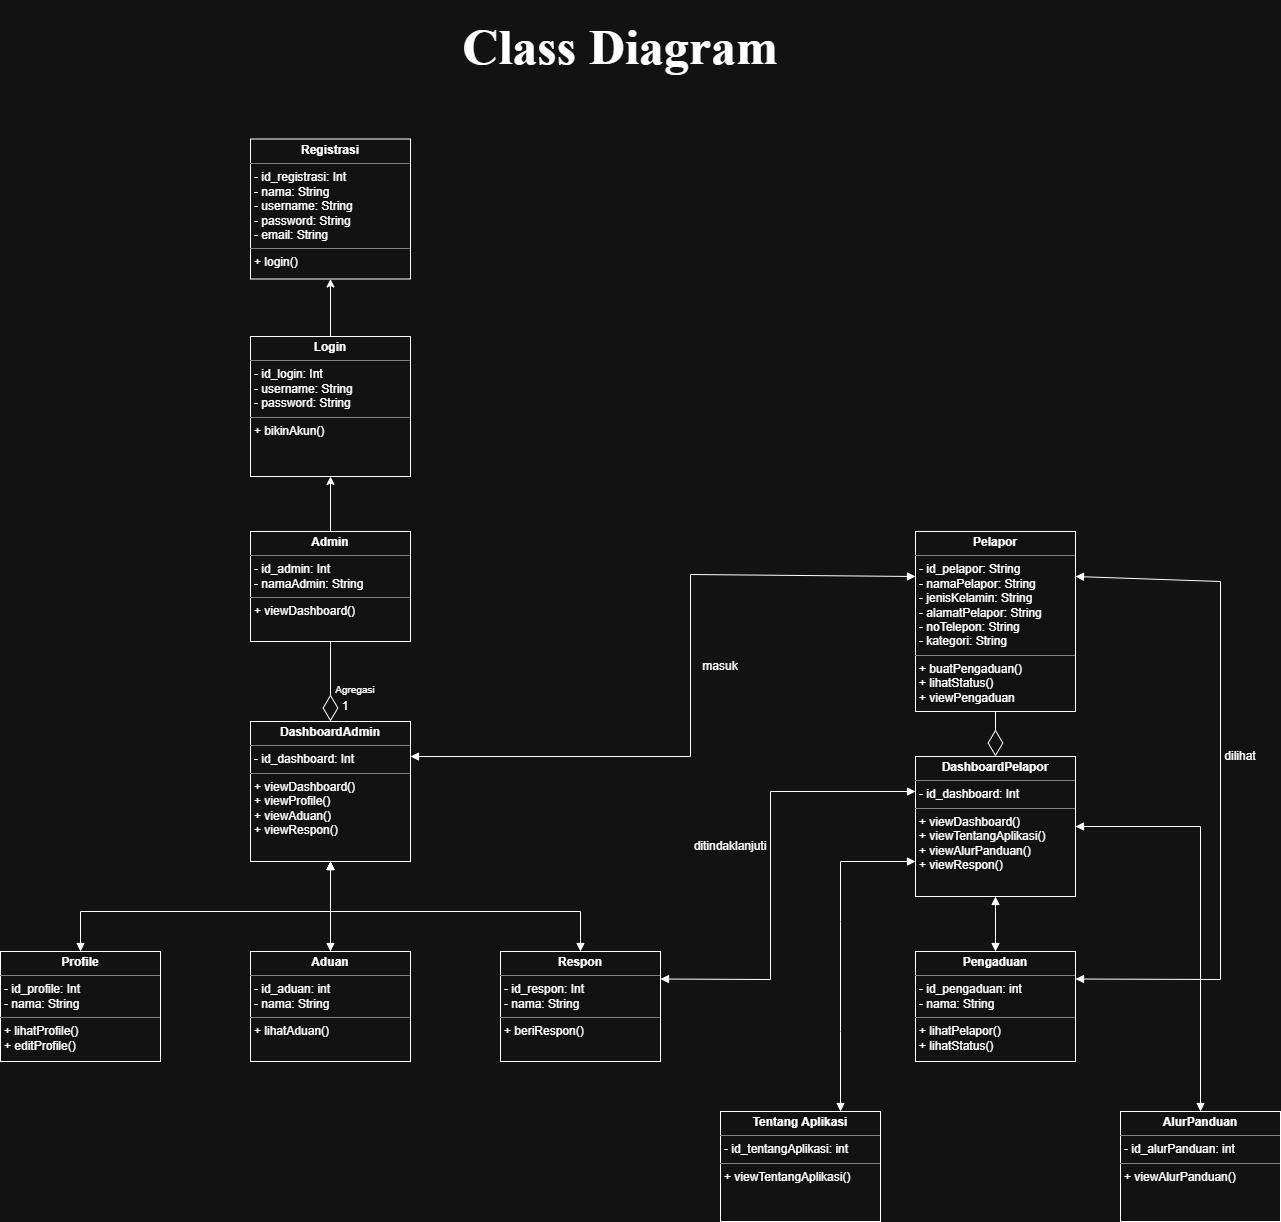

The diagram above was exported from draw.io. Its source (the exported page's mxGraphModel, read from the mxfile embedded in the PNG):
<mxGraphModel dx="2316" dy="2520" grid="1" gridSize="10" guides="1" tooltips="1" connect="1" arrows="1" fold="1" page="1" pageScale="1" pageWidth="827" pageHeight="1169" math="0" shadow="0">
  <root>
    <mxCell id="0" />
    <mxCell id="1" parent="0" />
    <mxCell id="2" value="&lt;h1&gt;&lt;font face=&quot;Times New Roman&quot; style=&quot;font-size: 50px; background-color: light-dark(#ffffff, var(--ge-dark-color, #121212));&quot;&gt;Class Diagram&lt;/font&gt;&lt;/h1&gt;" style="text;html=1;whiteSpace=wrap;strokeColor=none;fillColor=none;align=center;verticalAlign=middle;rounded=0;" vertex="1" parent="1">
      <mxGeometry x="3680" y="-390" width="320" height="70" as="geometry" />
    </mxCell>
    <mxCell id="3" value="&lt;p style=&quot;margin:0px;margin-top:4px;text-align:center;&quot;&gt;&lt;b&gt;Registrasi&lt;/b&gt;&lt;/p&gt;&lt;hr size=&quot;1&quot; style=&quot;border-style:solid;&quot;&gt;&lt;p style=&quot;margin:0px;margin-left:4px;&quot;&gt;- id_registrasi: Int&lt;/p&gt;&lt;p style=&quot;margin:0px;margin-left:4px;&quot;&gt;- nama: String&lt;/p&gt;&lt;p style=&quot;margin:0px;margin-left:4px;&quot;&gt;- username: String&lt;/p&gt;&lt;p style=&quot;margin:0px;margin-left:4px;&quot;&gt;- password: String&lt;/p&gt;&lt;p style=&quot;margin:0px;margin-left:4px;&quot;&gt;- email: String&lt;/p&gt;&lt;hr size=&quot;1&quot; style=&quot;border-style:solid;&quot;&gt;&lt;p style=&quot;margin:0px;margin-left:4px;&quot;&gt;+ login()&lt;/p&gt;" style="verticalAlign=top;align=left;overflow=fill;html=1;whiteSpace=wrap;" vertex="1" parent="1">
      <mxGeometry x="3470" y="-262.5" width="160" height="140" as="geometry" />
    </mxCell>
    <mxCell id="4" value="&lt;p style=&quot;margin:0px;margin-top:4px;text-align:center;&quot;&gt;&lt;b&gt;Login&lt;/b&gt;&lt;/p&gt;&lt;hr size=&quot;1&quot; style=&quot;border-style:solid;&quot;&gt;&lt;p style=&quot;margin:0px;margin-left:4px;&quot;&gt;- id_login: Int&lt;/p&gt;&lt;p style=&quot;margin:0px;margin-left:4px;&quot;&gt;- username: String&lt;/p&gt;&lt;p style=&quot;margin:0px;margin-left:4px;&quot;&gt;- password: String&lt;/p&gt;&lt;hr size=&quot;1&quot; style=&quot;border-style:solid;&quot;&gt;&lt;p style=&quot;margin:0px;margin-left:4px;&quot;&gt;&lt;span style=&quot;background-color: transparent; color: light-dark(rgb(0, 0, 0), rgb(255, 255, 255));&quot;&gt;+ bikinAkun()&lt;/span&gt;&lt;/p&gt;" style="verticalAlign=top;align=left;overflow=fill;html=1;whiteSpace=wrap;" vertex="1" parent="1">
      <mxGeometry x="3470" y="-65" width="160" height="140" as="geometry" />
    </mxCell>
    <mxCell id="5" value="&lt;p style=&quot;margin:0px;margin-top:4px;text-align:center;&quot;&gt;&lt;b&gt;Pelapor&lt;/b&gt;&lt;/p&gt;&lt;hr size=&quot;1&quot; style=&quot;border-style:solid;&quot;&gt;&lt;p style=&quot;margin:0px;margin-left:4px;&quot;&gt;- id_pelapor: String&lt;/p&gt;&lt;p style=&quot;margin:0px;margin-left:4px;&quot;&gt;- namaPelapor: String&lt;/p&gt;&lt;p style=&quot;margin:0px;margin-left:4px;&quot;&gt;- jenisKelamin: String&lt;/p&gt;&lt;p style=&quot;margin:0px;margin-left:4px;&quot;&gt;- alamatPelapor: String&lt;/p&gt;&lt;p style=&quot;margin:0px;margin-left:4px;&quot;&gt;- noTelepon: String&lt;/p&gt;&lt;p style=&quot;margin:0px;margin-left:4px;&quot;&gt;- kategori: String&lt;/p&gt;&lt;hr size=&quot;1&quot; style=&quot;border-style:solid;&quot;&gt;&lt;p style=&quot;margin:0px;margin-left:4px;&quot;&gt;+ buatPengaduan()&lt;/p&gt;&lt;p style=&quot;margin:0px;margin-left:4px;&quot;&gt;+ lihatStatus()&lt;/p&gt;&lt;p style=&quot;margin:0px;margin-left:4px;&quot;&gt;+ viewPengaduan&lt;/p&gt;" style="verticalAlign=top;align=left;overflow=fill;html=1;whiteSpace=wrap;" vertex="1" parent="1">
      <mxGeometry x="4135" y="130" width="160" height="180" as="geometry" />
    </mxCell>
    <mxCell id="6" value="&lt;p style=&quot;margin:0px;margin-top:4px;text-align:center;&quot;&gt;&lt;b&gt;Pengaduan&lt;/b&gt;&lt;/p&gt;&lt;hr size=&quot;1&quot; style=&quot;border-style:solid;&quot;&gt;&lt;p style=&quot;margin:0px;margin-left:4px;&quot;&gt;- id_pengaduan: int&lt;/p&gt;&lt;p style=&quot;margin:0px;margin-left:4px;&quot;&gt;- nama: String&lt;/p&gt;&lt;hr size=&quot;1&quot; style=&quot;border-style:solid;&quot;&gt;&lt;p style=&quot;margin:0px;margin-left:4px;&quot;&gt;+ lihatPelapor()&lt;/p&gt;&lt;p style=&quot;margin:0px;margin-left:4px;&quot;&gt;+ lihatStatus()&lt;/p&gt;" style="verticalAlign=top;align=left;overflow=fill;html=1;whiteSpace=wrap;" vertex="1" parent="1">
      <mxGeometry x="4135" y="550" width="160" height="110" as="geometry" />
    </mxCell>
    <mxCell id="7" value="&lt;p style=&quot;margin:0px;margin-top:4px;text-align:center;&quot;&gt;&lt;b&gt;Respon&lt;/b&gt;&lt;/p&gt;&lt;hr size=&quot;1&quot; style=&quot;border-style:solid;&quot;&gt;&lt;p style=&quot;margin:0px;margin-left:4px;&quot;&gt;- id_respon: Int&lt;/p&gt;&lt;p style=&quot;margin:0px;margin-left:4px;&quot;&gt;- nama: String&lt;/p&gt;&lt;hr size=&quot;1&quot; style=&quot;border-style:solid;&quot;&gt;&lt;p style=&quot;margin:0px;margin-left:4px;&quot;&gt;&lt;span style=&quot;background-color: transparent; color: light-dark(rgb(0, 0, 0), rgb(255, 255, 255));&quot;&gt;+ beriRespon()&lt;/span&gt;&lt;/p&gt;" style="verticalAlign=top;align=left;overflow=fill;html=1;whiteSpace=wrap;" vertex="1" parent="1">
      <mxGeometry x="3720" y="550" width="160" height="110" as="geometry" />
    </mxCell>
    <mxCell id="8" value="&lt;p style=&quot;margin:0px;margin-top:4px;text-align:center;&quot;&gt;&lt;b&gt;Profile&lt;/b&gt;&lt;/p&gt;&lt;hr size=&quot;1&quot; style=&quot;border-style:solid;&quot;&gt;&lt;p style=&quot;margin:0px;margin-left:4px;&quot;&gt;- id_profile: Int&lt;/p&gt;&lt;p style=&quot;margin:0px;margin-left:4px;&quot;&gt;- nama: String&lt;/p&gt;&lt;hr size=&quot;1&quot; style=&quot;border-style:solid;&quot;&gt;&lt;p style=&quot;margin:0px;margin-left:4px;&quot;&gt;&lt;span style=&quot;background-color: transparent; color: light-dark(rgb(0, 0, 0), rgb(255, 255, 255));&quot;&gt;+ lihatProfile()&lt;/span&gt;&lt;/p&gt;&lt;p style=&quot;margin:0px;margin-left:4px;&quot;&gt;&lt;span style=&quot;background-color: transparent; color: light-dark(rgb(0, 0, 0), rgb(255, 255, 255));&quot;&gt;+ editProfile()&lt;/span&gt;&lt;/p&gt;" style="verticalAlign=top;align=left;overflow=fill;html=1;whiteSpace=wrap;" vertex="1" parent="1">
      <mxGeometry x="3220" y="550" width="160" height="110" as="geometry" />
    </mxCell>
    <mxCell id="9" value="&lt;p style=&quot;margin:0px;margin-top:4px;text-align:center;&quot;&gt;&lt;b&gt;Admin&lt;/b&gt;&lt;/p&gt;&lt;hr size=&quot;1&quot; style=&quot;border-style:solid;&quot;&gt;&lt;p style=&quot;margin:0px;margin-left:4px;&quot;&gt;- id_admin: Int&lt;/p&gt;&lt;p style=&quot;margin:0px;margin-left:4px;&quot;&gt;- namaAdmin: String&lt;/p&gt;&lt;hr size=&quot;1&quot; style=&quot;border-style:solid;&quot;&gt;&lt;p style=&quot;margin:0px;margin-left:4px;&quot;&gt;&lt;span style=&quot;background-color: transparent; color: light-dark(rgb(0, 0, 0), rgb(255, 255, 255));&quot;&gt;+ viewDashboard()&lt;/span&gt;&lt;/p&gt;" style="verticalAlign=top;align=left;overflow=fill;html=1;whiteSpace=wrap;" vertex="1" parent="1">
      <mxGeometry x="3470" y="130" width="160" height="110" as="geometry" />
    </mxCell>
    <mxCell id="10" value="" style="endArrow=diamondThin;endFill=0;endSize=24;html=1;rounded=0;exitX=0.5;exitY=1;exitDx=0;exitDy=0;entryX=0.5;entryY=0;entryDx=0;entryDy=0;" edge="1" source="9" target="20" parent="1">
      <mxGeometry width="160" relative="1" as="geometry">
        <mxPoint x="3810" y="239.99999999999977" as="sourcePoint" />
        <mxPoint x="3790" y="310" as="targetPoint" />
      </mxGeometry>
    </mxCell>
    <mxCell id="11" value="1" style="text;html=1;whiteSpace=wrap;strokeColor=none;fillColor=none;align=center;verticalAlign=middle;rounded=0;" vertex="1" parent="1">
      <mxGeometry x="3560" y="297.5" width="10" height="15" as="geometry" />
    </mxCell>
    <mxCell id="12" value="&lt;p style=&quot;margin:0px;margin-top:4px;text-align:center;&quot;&gt;&lt;b&gt;Aduan&lt;/b&gt;&lt;/p&gt;&lt;hr size=&quot;1&quot; style=&quot;border-style:solid;&quot;&gt;&lt;p style=&quot;margin:0px;margin-left:4px;&quot;&gt;- id_aduan: int&lt;/p&gt;&lt;p style=&quot;margin:0px;margin-left:4px;&quot;&gt;- nama: String&lt;/p&gt;&lt;hr size=&quot;1&quot; style=&quot;border-style:solid;&quot;&gt;&lt;p style=&quot;margin:0px;margin-left:4px;&quot;&gt;+ lihatAduan()&lt;/p&gt;" style="verticalAlign=top;align=left;overflow=fill;html=1;whiteSpace=wrap;" vertex="1" parent="1">
      <mxGeometry x="3470" y="550" width="160" height="110" as="geometry" />
    </mxCell>
    <mxCell id="13" value="" style="endArrow=block;startArrow=block;endFill=1;startFill=1;html=1;rounded=0;exitX=0.5;exitY=0;exitDx=0;exitDy=0;entryX=0.5;entryY=1;entryDx=0;entryDy=0;" edge="1" source="8" target="20" parent="1">
      <mxGeometry width="160" relative="1" as="geometry">
        <mxPoint x="3390" y="710" as="sourcePoint" />
        <mxPoint x="3550.000000000001" y="620.0000000000005" as="targetPoint" />
        <Array as="points">
          <mxPoint x="3300" y="510" />
          <mxPoint x="3550" y="510" />
        </Array>
      </mxGeometry>
    </mxCell>
    <mxCell id="14" value="" style="endArrow=block;startArrow=block;endFill=1;startFill=1;html=1;rounded=0;exitX=0.5;exitY=1;exitDx=0;exitDy=0;entryX=0.5;entryY=0;entryDx=0;entryDy=0;" edge="1" source="20" target="12" parent="1">
      <mxGeometry width="160" relative="1" as="geometry">
        <mxPoint x="3530" y="790" as="sourcePoint" />
        <mxPoint x="3530" y="500" as="targetPoint" />
        <Array as="points" />
      </mxGeometry>
    </mxCell>
    <mxCell id="15" value="" style="endArrow=diamondThin;endFill=0;endSize=24;html=1;rounded=0;exitX=0.5;exitY=1;exitDx=0;exitDy=0;entryX=0.5;entryY=0;entryDx=0;entryDy=0;" edge="1" source="5" target="22" parent="1">
      <mxGeometry width="160" relative="1" as="geometry">
        <mxPoint x="4040" y="172.5" as="sourcePoint" />
        <mxPoint x="4214.999999999999" y="360" as="targetPoint" />
      </mxGeometry>
    </mxCell>
    <mxCell id="16" value="" style="endArrow=block;startArrow=block;endFill=1;startFill=1;html=1;rounded=0;exitX=0.5;exitY=0;exitDx=0;exitDy=0;entryX=0.5;entryY=1;entryDx=0;entryDy=0;" edge="1" source="6" target="22" parent="1">
      <mxGeometry width="160" relative="1" as="geometry">
        <mxPoint x="4110" y="667.5" as="sourcePoint" />
        <mxPoint x="4214.999999999999" y="640" as="targetPoint" />
        <Array as="points" />
      </mxGeometry>
    </mxCell>
    <mxCell id="17" value="Agregasi" style="text;html=1;whiteSpace=wrap;strokeColor=none;fillColor=none;align=center;verticalAlign=middle;rounded=0;fontSize=10;" vertex="1" parent="1">
      <mxGeometry x="3560" y="282.5" width="30" height="10" as="geometry" />
    </mxCell>
    <mxCell id="18" style="edgeStyle=orthogonalEdgeStyle;rounded=0;orthogonalLoop=1;jettySize=auto;html=1;exitX=0.5;exitY=0;exitDx=0;exitDy=0;entryX=0.5;entryY=1;entryDx=0;entryDy=0;" edge="1" source="9" target="4" parent="1">
      <mxGeometry relative="1" as="geometry">
        <mxPoint x="3700" y="50" as="targetPoint" />
        <mxPoint x="4162" y="180" as="sourcePoint" />
      </mxGeometry>
    </mxCell>
    <mxCell id="19" style="edgeStyle=orthogonalEdgeStyle;rounded=0;orthogonalLoop=1;jettySize=auto;html=1;entryX=0.5;entryY=1;entryDx=0;entryDy=0;exitX=0.5;exitY=0;exitDx=0;exitDy=0;" edge="1" source="4" target="3" parent="1">
      <mxGeometry relative="1" as="geometry">
        <mxPoint x="3770" as="targetPoint" />
        <mxPoint x="3590" y="-80" as="sourcePoint" />
      </mxGeometry>
    </mxCell>
    <mxCell id="20" value="&lt;p style=&quot;margin:0px;margin-top:4px;text-align:center;&quot;&gt;&lt;b&gt;DashboardAdmin&lt;/b&gt;&lt;/p&gt;&lt;hr size=&quot;1&quot; style=&quot;border-style:solid;&quot;&gt;&lt;p style=&quot;margin:0px;margin-left:4px;&quot;&gt;- id_dashboard: Int&lt;/p&gt;&lt;hr size=&quot;1&quot; style=&quot;border-style:solid;&quot;&gt;&lt;p style=&quot;margin:0px;margin-left:4px;&quot;&gt;&lt;span style=&quot;background-color: transparent; color: light-dark(rgb(0, 0, 0), rgb(255, 255, 255));&quot;&gt;+ viewDashboard()&lt;/span&gt;&lt;/p&gt;&lt;p style=&quot;margin:0px;margin-left:4px;&quot;&gt;&lt;span style=&quot;background-color: transparent; color: light-dark(rgb(0, 0, 0), rgb(255, 255, 255));&quot;&gt;+ viewProfile()&lt;/span&gt;&lt;/p&gt;&lt;p style=&quot;margin:0px;margin-left:4px;&quot;&gt;&lt;span style=&quot;background-color: transparent; color: light-dark(rgb(0, 0, 0), rgb(255, 255, 255));&quot;&gt;+ viewAduan()&lt;/span&gt;&lt;/p&gt;&lt;p style=&quot;margin:0px;margin-left:4px;&quot;&gt;&lt;span style=&quot;background-color: transparent; color: light-dark(rgb(0, 0, 0), rgb(255, 255, 255));&quot;&gt;+ viewRespon()&lt;/span&gt;&lt;/p&gt;" style="verticalAlign=top;align=left;overflow=fill;html=1;whiteSpace=wrap;" vertex="1" parent="1">
      <mxGeometry x="3470" y="320" width="160" height="140" as="geometry" />
    </mxCell>
    <mxCell id="21" value="" style="endArrow=block;startArrow=block;endFill=1;startFill=1;html=1;rounded=0;exitX=0.5;exitY=1;exitDx=0;exitDy=0;entryX=0.5;entryY=0;entryDx=0;entryDy=0;" edge="1" source="20" target="7" parent="1">
      <mxGeometry width="160" relative="1" as="geometry">
        <mxPoint x="3740" y="480" as="sourcePoint" />
        <mxPoint x="3740" y="570" as="targetPoint" />
        <Array as="points">
          <mxPoint x="3550" y="510" />
          <mxPoint x="3800" y="510" />
        </Array>
      </mxGeometry>
    </mxCell>
    <mxCell id="22" value="&lt;p style=&quot;margin:0px;margin-top:4px;text-align:center;&quot;&gt;&lt;b&gt;DashboardPelapor&lt;/b&gt;&lt;/p&gt;&lt;hr size=&quot;1&quot; style=&quot;border-style:solid;&quot;&gt;&lt;p style=&quot;margin:0px;margin-left:4px;&quot;&gt;- id_dashboard: Int&lt;/p&gt;&lt;hr size=&quot;1&quot; style=&quot;border-style:solid;&quot;&gt;&lt;p style=&quot;margin:0px;margin-left:4px;&quot;&gt;&lt;span style=&quot;background-color: transparent; color: light-dark(rgb(0, 0, 0), rgb(255, 255, 255));&quot;&gt;+ viewDashboard()&lt;/span&gt;&lt;/p&gt;&lt;p style=&quot;margin:0px;margin-left:4px;&quot;&gt;+ viewTentangAplikasi()&lt;/p&gt;&lt;p style=&quot;margin:0px;margin-left:4px;&quot;&gt;+ viewAlurPanduan()&lt;/p&gt;&lt;p style=&quot;margin:0px;margin-left:4px;&quot;&gt;+ viewRespon()&lt;/p&gt;" style="verticalAlign=top;align=left;overflow=fill;html=1;whiteSpace=wrap;" vertex="1" parent="1">
      <mxGeometry x="4135" y="355" width="160" height="140" as="geometry" />
    </mxCell>
    <mxCell id="23" value="" style="endArrow=block;startArrow=block;endFill=1;startFill=1;html=1;rounded=0;exitX=1;exitY=0.25;exitDx=0;exitDy=0;entryX=0;entryY=0.25;entryDx=0;entryDy=0;" edge="1" source="20" target="5" parent="1">
      <mxGeometry width="160" relative="1" as="geometry">
        <mxPoint x="3800" y="310" as="sourcePoint" />
        <mxPoint x="4050" y="400" as="targetPoint" />
        <Array as="points">
          <mxPoint x="3910" y="355" />
          <mxPoint x="3910" y="173" />
        </Array>
      </mxGeometry>
    </mxCell>
    <mxCell id="24" value="masuk" style="text;html=1;whiteSpace=wrap;strokeColor=none;fillColor=none;align=center;verticalAlign=middle;rounded=0;" vertex="1" parent="1">
      <mxGeometry x="3910" y="250" width="60" height="30" as="geometry" />
    </mxCell>
    <mxCell id="25" value="" style="endArrow=block;startArrow=block;endFill=1;startFill=1;html=1;rounded=0;exitX=1;exitY=0.25;exitDx=0;exitDy=0;entryX=0;entryY=0.25;entryDx=0;entryDy=0;" edge="1" source="7" target="22" parent="1">
      <mxGeometry width="160" relative="1" as="geometry">
        <mxPoint x="3900" y="495" as="sourcePoint" />
        <mxPoint x="3900" y="440" as="targetPoint" />
        <Array as="points">
          <mxPoint x="3990" y="578" />
          <mxPoint x="3990" y="390" />
        </Array>
      </mxGeometry>
    </mxCell>
    <mxCell id="26" value="&lt;p style=&quot;margin:0px;margin-top:4px;text-align:center;&quot;&gt;&lt;b&gt;Tentang Aplikasi&lt;/b&gt;&lt;/p&gt;&lt;hr size=&quot;1&quot; style=&quot;border-style:solid;&quot;&gt;&lt;p style=&quot;margin:0px;margin-left:4px;&quot;&gt;- id_tentangAplikasi: int&lt;/p&gt;&lt;hr size=&quot;1&quot; style=&quot;border-style:solid;&quot;&gt;&lt;p style=&quot;margin:0px;margin-left:4px;&quot;&gt;+ viewTentangAplikasi()&lt;/p&gt;" style="verticalAlign=top;align=left;overflow=fill;html=1;whiteSpace=wrap;" vertex="1" parent="1">
      <mxGeometry x="3940" y="710" width="160" height="110" as="geometry" />
    </mxCell>
    <mxCell id="27" value="&lt;p style=&quot;margin:0px;margin-top:4px;text-align:center;&quot;&gt;&lt;b&gt;AlurPanduan&lt;/b&gt;&lt;/p&gt;&lt;hr size=&quot;1&quot; style=&quot;border-style:solid;&quot;&gt;&lt;p style=&quot;margin:0px;margin-left:4px;&quot;&gt;- id_alurPanduan: int&lt;/p&gt;&lt;hr size=&quot;1&quot; style=&quot;border-style:solid;&quot;&gt;&lt;p style=&quot;margin:0px;margin-left:4px;&quot;&gt;+ viewAlurPanduan()&lt;/p&gt;" style="verticalAlign=top;align=left;overflow=fill;html=1;whiteSpace=wrap;" vertex="1" parent="1">
      <mxGeometry x="4340" y="710" width="160" height="110" as="geometry" />
    </mxCell>
    <mxCell id="28" value="" style="endArrow=block;startArrow=block;endFill=1;startFill=1;html=1;rounded=0;exitX=0.75;exitY=0;exitDx=0;exitDy=0;entryX=0;entryY=0.75;entryDx=0;entryDy=0;" edge="1" source="26" target="22" parent="1">
      <mxGeometry width="160" relative="1" as="geometry">
        <mxPoint x="4050" y="628" as="sourcePoint" />
        <mxPoint x="4305" y="440" as="targetPoint" />
        <Array as="points">
          <mxPoint x="4060" y="630" />
          <mxPoint x="4060" y="520" />
          <mxPoint x="4060" y="460" />
        </Array>
      </mxGeometry>
    </mxCell>
    <mxCell id="29" value="" style="endArrow=block;startArrow=block;endFill=1;startFill=1;html=1;rounded=0;exitX=0.5;exitY=0;exitDx=0;exitDy=0;entryX=1;entryY=0.5;entryDx=0;entryDy=0;" edge="1" source="27" target="22" parent="1">
      <mxGeometry width="160" relative="1" as="geometry">
        <mxPoint x="4420" y="718" as="sourcePoint" />
        <mxPoint x="4675" y="530" as="targetPoint" />
        <Array as="points">
          <mxPoint x="4420" y="425" />
        </Array>
      </mxGeometry>
    </mxCell>
    <mxCell id="30" value="" style="endArrow=block;startArrow=block;endFill=1;startFill=1;html=1;rounded=0;exitX=1;exitY=0.25;exitDx=0;exitDy=0;entryX=1;entryY=0.25;entryDx=0;entryDy=0;" edge="1" source="6" target="5" parent="1">
      <mxGeometry width="160" relative="1" as="geometry">
        <mxPoint x="4595" y="725" as="sourcePoint" />
        <mxPoint x="4470" y="440" as="targetPoint" />
        <Array as="points">
          <mxPoint x="4440" y="578" />
          <mxPoint x="4440" y="180" />
        </Array>
      </mxGeometry>
    </mxCell>
    <mxCell id="31" value="dilihat" style="text;html=1;whiteSpace=wrap;strokeColor=none;fillColor=none;align=center;verticalAlign=middle;rounded=0;" vertex="1" parent="1">
      <mxGeometry x="4430" y="340" width="60" height="30" as="geometry" />
    </mxCell>
    <mxCell id="32" value="ditindaklanjuti" style="text;html=1;whiteSpace=wrap;strokeColor=none;fillColor=none;align=center;verticalAlign=middle;rounded=0;" vertex="1" parent="1">
      <mxGeometry x="3920" y="430" width="60" height="30" as="geometry" />
    </mxCell>
  </root>
</mxGraphModel>